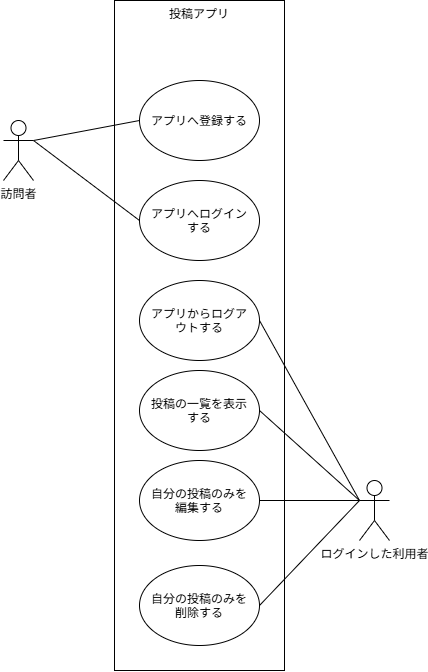

The diagram above was exported from draw.io. Its source (the exported page's mxGraphModel, read from the mxfile embedded in the PNG):
<mxGraphModel dx="905" dy="535" grid="1" gridSize="10" guides="1" tooltips="1" connect="1" arrows="1" fold="1" page="1" pageScale="1" pageWidth="827" pageHeight="1169" math="0" shadow="0">
  <root>
    <mxCell id="0" />
    <mxCell id="1" parent="0" />
    <mxCell id="twp8T4HlBXBEQXwYB0VI-5" parent="1" style="rounded=0;whiteSpace=wrap;html=1;labelPosition=center;verticalLabelPosition=middle;align=center;verticalAlign=top;" value="投稿アプリ" vertex="1">
      <mxGeometry height="670" width="170" x="495" y="20" as="geometry" />
    </mxCell>
    <mxCell id="twp8T4HlBXBEQXwYB0VI-13" edge="1" parent="1" source="twp8T4HlBXBEQXwYB0VI-1" style="edgeStyle=none;curved=1;rounded=0;orthogonalLoop=1;jettySize=auto;html=1;exitX=1;exitY=0.3333333333333333;exitDx=0;exitDy=0;exitPerimeter=0;entryX=0;entryY=0.5;entryDx=0;entryDy=0;fontSize=12;startSize=8;endSize=8;endArrow=none;endFill=0;" target="twp8T4HlBXBEQXwYB0VI-6">
      <mxGeometry relative="1" as="geometry" />
    </mxCell>
    <mxCell id="twp8T4HlBXBEQXwYB0VI-14" edge="1" parent="1" source="twp8T4HlBXBEQXwYB0VI-1" style="edgeStyle=none;curved=1;rounded=0;orthogonalLoop=1;jettySize=auto;html=1;exitX=1;exitY=0.3333333333333333;exitDx=0;exitDy=0;exitPerimeter=0;entryX=0;entryY=0.5;entryDx=0;entryDy=0;fontSize=12;startSize=8;endSize=8;startArrow=none;startFill=0;endArrow=none;endFill=0;" target="twp8T4HlBXBEQXwYB0VI-7">
      <mxGeometry relative="1" as="geometry" />
    </mxCell>
    <mxCell id="twp8T4HlBXBEQXwYB0VI-1" parent="1" style="shape=umlActor;verticalLabelPosition=bottom;verticalAlign=top;html=1;outlineConnect=0;" value="訪問者" vertex="1">
      <mxGeometry height="60" width="30" x="384" y="140" as="geometry" />
    </mxCell>
    <mxCell id="twp8T4HlBXBEQXwYB0VI-15" edge="1" parent="1" source="twp8T4HlBXBEQXwYB0VI-2" style="edgeStyle=none;curved=1;rounded=0;orthogonalLoop=1;jettySize=auto;html=1;exitX=0;exitY=0.3333333333333333;exitDx=0;exitDy=0;exitPerimeter=0;entryX=1;entryY=0.5;entryDx=0;entryDy=0;fontSize=12;startSize=8;endSize=8;endArrow=none;endFill=0;" target="twp8T4HlBXBEQXwYB0VI-8">
      <mxGeometry relative="1" as="geometry" />
    </mxCell>
    <mxCell id="twp8T4HlBXBEQXwYB0VI-17" edge="1" parent="1" source="twp8T4HlBXBEQXwYB0VI-2" style="edgeStyle=none;curved=1;rounded=0;orthogonalLoop=1;jettySize=auto;html=1;exitX=0;exitY=0.3333333333333333;exitDx=0;exitDy=0;exitPerimeter=0;entryX=1;entryY=0.5;entryDx=0;entryDy=0;fontSize=12;startSize=8;endSize=8;endArrow=none;endFill=0;" target="twp8T4HlBXBEQXwYB0VI-10">
      <mxGeometry relative="1" as="geometry" />
    </mxCell>
    <mxCell id="twp8T4HlBXBEQXwYB0VI-18" edge="1" parent="1" source="twp8T4HlBXBEQXwYB0VI-2" style="edgeStyle=none;curved=1;rounded=0;orthogonalLoop=1;jettySize=auto;html=1;exitX=0;exitY=0.3333333333333333;exitDx=0;exitDy=0;exitPerimeter=0;entryX=1;entryY=0.5;entryDx=0;entryDy=0;fontSize=12;startSize=8;endSize=8;endArrow=none;endFill=0;" target="twp8T4HlBXBEQXwYB0VI-11">
      <mxGeometry relative="1" as="geometry" />
    </mxCell>
    <mxCell id="twp8T4HlBXBEQXwYB0VI-2" parent="1" style="shape=umlActor;verticalLabelPosition=bottom;verticalAlign=top;html=1;outlineConnect=0;" value="ログインした利用者" vertex="1">
      <mxGeometry height="60" width="30" x="740" y="500" as="geometry" />
    </mxCell>
    <mxCell id="twp8T4HlBXBEQXwYB0VI-6" parent="1" style="ellipse;whiteSpace=wrap;html=1;shapeInside=1;" value="アプリへ登録する" vertex="1">
      <mxGeometry height="80" width="120" x="520" y="100" as="geometry" />
    </mxCell>
    <mxCell id="twp8T4HlBXBEQXwYB0VI-7" parent="1" style="ellipse;whiteSpace=wrap;html=1;shapeInside=1;" value="アプリへログインする" vertex="1">
      <mxGeometry height="80" width="120" x="520" y="200" as="geometry" />
    </mxCell>
    <mxCell id="twp8T4HlBXBEQXwYB0VI-8" parent="1" style="ellipse;whiteSpace=wrap;html=1;shapeInside=1;" value="アプリからログアウトする" vertex="1">
      <mxGeometry height="80" width="120" x="520" y="300" as="geometry" />
    </mxCell>
    <mxCell id="twp8T4HlBXBEQXwYB0VI-9" parent="1" style="ellipse;whiteSpace=wrap;html=1;shapeInside=1;" value="投稿の一覧を表示する" vertex="1">
      <mxGeometry height="80" width="120" x="520" y="390" as="geometry" />
    </mxCell>
    <mxCell id="twp8T4HlBXBEQXwYB0VI-10" parent="1" style="ellipse;whiteSpace=wrap;html=1;shapeInside=1;" value="自分の投稿のみを編集する" vertex="1">
      <mxGeometry height="80" width="120" x="520" y="480" as="geometry" />
    </mxCell>
    <mxCell id="twp8T4HlBXBEQXwYB0VI-11" parent="1" style="ellipse;whiteSpace=wrap;html=1;shapeInside=1;" value="自分の投稿のみを削除する" vertex="1">
      <mxGeometry height="80" width="120" x="520" y="585" as="geometry" />
    </mxCell>
    <mxCell id="twp8T4HlBXBEQXwYB0VI-16" edge="1" parent="1" source="twp8T4HlBXBEQXwYB0VI-2" style="edgeStyle=none;curved=1;rounded=0;orthogonalLoop=1;jettySize=auto;html=1;exitX=0;exitY=0.3333333333333333;exitDx=0;exitDy=0;exitPerimeter=0;entryX=1;entryY=0.5;entryDx=0;entryDy=0;fontSize=12;startSize=8;endSize=8;endArrow=none;endFill=0;" target="twp8T4HlBXBEQXwYB0VI-9">
      <mxGeometry relative="1" as="geometry" />
    </mxCell>
  </root>
</mxGraphModel>